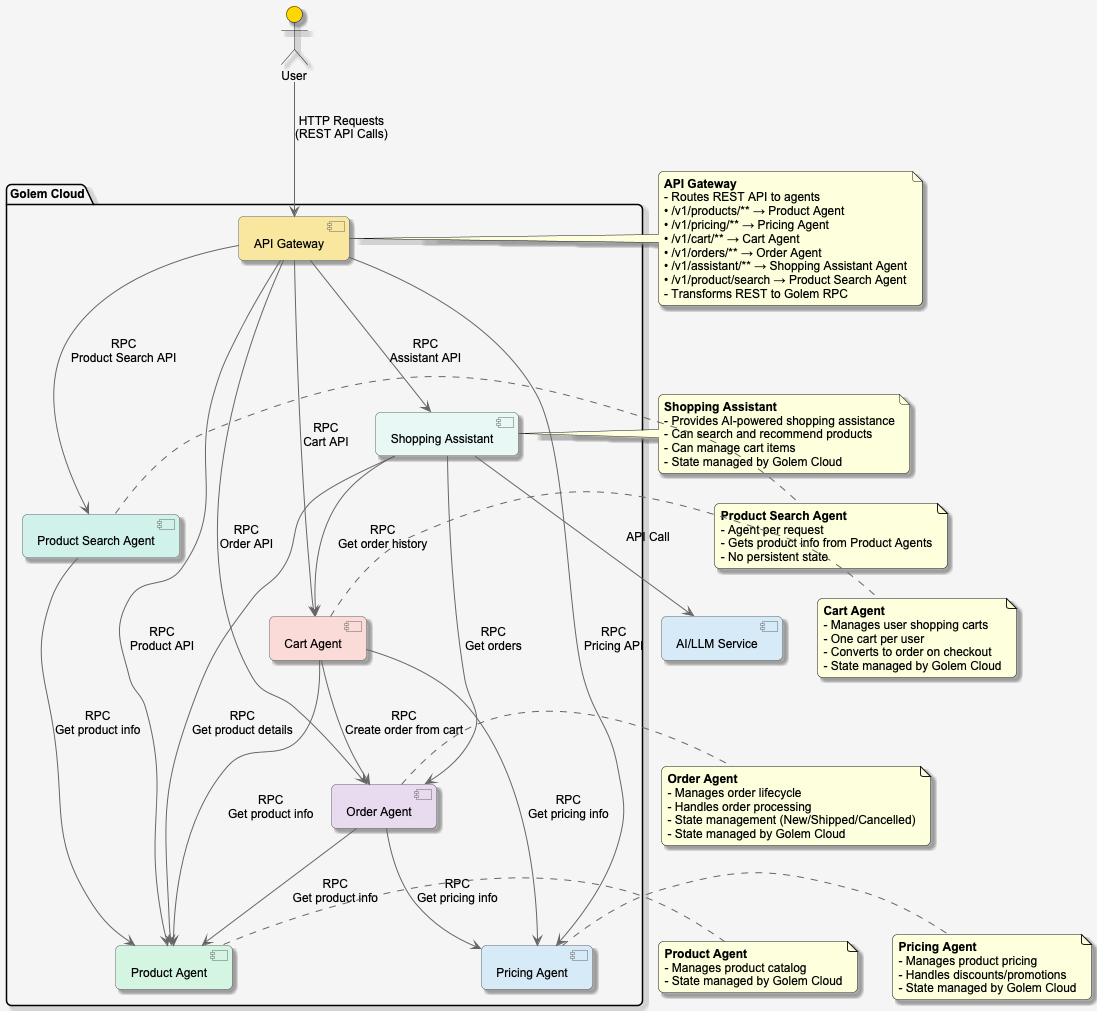

The diagram above was rendered by PlantUML. Its source (embedded in the PNG):
@startuml Golem Shopping Architecture

' Define styles
skinparam componentStyle uml2
skinparam backgroundColor #F5F5F5
skinparam defaultFontName Arial
skinparam defaultFontSize 12
skinparam roundcorner 10
skinparam shadowing true
skinparam ArrowColor #666666
skinparam ComponentBackgroundColor #E8E8E8
skinparam ComponentBorderColor #666666

' Define components
actor "User" as user #FFD700

package "Golem Cloud" {
    [API Gateway] as gateway #F9E79F
    [Product Agent] as product #D5F5E3
    [Pricing Agent] as pricing #D6EAF8
    [Cart Agent] as cart #FADBD8
    [Order Agent] as order #E8DAEF
    [Product Search Agent] as product_search #D1F2EB
    [Shopping Assistant] as assistant #E8F8F5
}

' Define relationships
user --> gateway : "HTTP Requests\n(REST API Calls)"

gateway --> product : "RPC\nProduct API"
gateway --> pricing : "RPC\nPricing API"
gateway --> cart : "RPC\nCart API"
gateway --> order : "RPC\nOrder API"
gateway --> product_search : "RPC\nProduct Search API"
gateway --> assistant : "RPC\nAssistant API"

' Agent-to-agent communication
cart --> product : "RPC\nGet product info"
cart --> pricing : "RPC\nGet pricing info"
cart --> order : "RPC\nCreate order from cart"
order --> product : "RPC\nGet product info"
order --> pricing : "RPC\nGet pricing info"
product_search --> product : "RPC\nGet product info"

' Shopping Assistant relationships
assistant --> cart : "RPC\nGet order history"
assistant --> order : "RPC\nGet orders"
assistant --> product : "RPC\nGet product details"

' Add notes
note right of gateway
  <b>API Gateway</b>
  - Routes REST API to agents
  • /v1/products/** → Product Agent
  • /v1/pricing/** → Pricing Agent
  • /v1/cart/** → Cart Agent
  • /v1/orders/** → Order Agent
  • /v1/assistant/** → Shopping Assistant Agent
  • /v1/product/search → Product Search Agent
  - Transforms REST to Golem RPC
end note

note right of product
  <b>Product Agent</b>
  - Manages product catalog
  - State managed by Golem Cloud
end note

note right of pricing
  <b>Pricing Agent</b>
  - Manages product pricing
  - Handles discounts/promotions
  - State managed by Golem Cloud
end note

note right of cart
  <b>Cart Agent</b>
  - Manages user shopping carts
  - One cart per user
  - Converts to order on checkout
  - State managed by Golem Cloud
end note

note right of order
  <b>Order Agent</b>
  - Manages order lifecycle
  - Handles order processing
  - State management (New/Shipped/Cancelled)
  - State managed by Golem Cloud
end note

note right of product_search
  <b>Product Search Agent</b>
  - Agent per request
  - Gets product info from Product Agents
  - No persistent state
end note

' External Services
[AI/LLM Service] as llm #D6EAF8

' Connect LLM to Shopping Assistant
assistant --> llm : "API Call"

note right of assistant
  <b>Shopping Assistant</b>
  - Provides AI-powered shopping assistance
  - Can search and recommend products
  - Can manage cart items
  - State managed by Golem Cloud
end note

@enduml